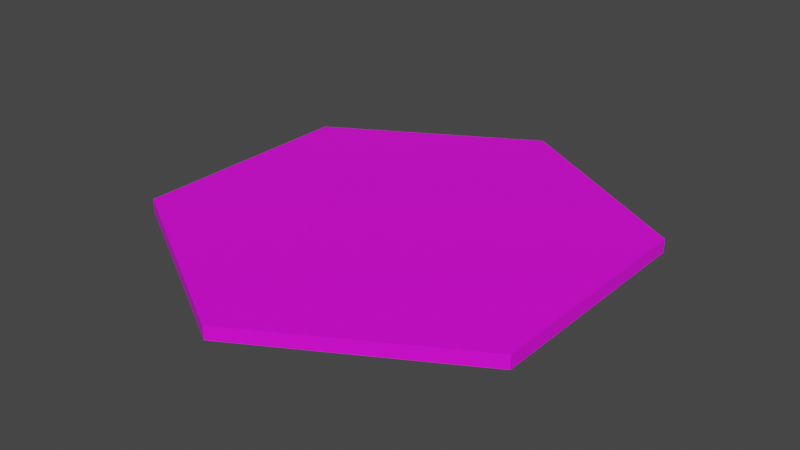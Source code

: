 # Source: baseheex.blend  (saved by Blender 2.91.10; exported with 4.5.12 LTS)
import bpy
from mathutils import Matrix  # noqa: F401  (used for matrix-valued properties, if any)

bpy.ops.wm.read_factory_settings(use_empty=True)
scene = bpy.context.scene
scene.name = 'Scene'

# ---- collections
col_collection = bpy.data.collections.new('Collection'); scene.collection.children.link(col_collection)

# ---- images (referenced by path relative to the original .blend; pixels are not part of the script)
import os
ASSET_DIR = os.environ.get("B2B_ASSET_DIR", "")  # directory of the original .blend (textures are referenced by path, not embedded)
HERE = os.path.dirname(os.path.abspath(__file__))  # packed textures are extracted next to this script under _unpacked/

def load_image(name, relpath, width, height, colorspace="sRGB"):
    """Load a texture the original file referenced (path relative to the .blend, or extracted next to this script)."""
    p = next((c for c in (os.path.join(HERE, relpath), os.path.join(ASSET_DIR, relpath)) if relpath and os.path.exists(c)), "")
    if p:
        img = bpy.data.images.load(p, check_existing=True)
        img.name = name
    else:  # same state as the original file: an image datablock whose file is absent (Cycles renders it pink)
        img = bpy.data.images.new(name, width, height)
        img.source = "FILE"
        img.filepath = "//" + (relpath or name)
    img.colorspace_settings.name = colorspace
    return img
img_untitled = load_image('Untitled', 'hexlol.png', 1024, 1024, 'sRGB')

# ---- materials (node trees are filled in below, after node groups)
mat_material_001 = bpy.data.materials.new('Material.001')
mat_material_001.use_transparent_shadow = False

# ---- material node trees
mat_material_001.use_nodes = True; mat_material_001.node_tree.nodes.clear()
_N = mat_material_001.node_tree.nodes; _L = mat_material_001.node_tree.links
n0 = _N.new('ShaderNodeBsdfPrincipled'); n0.name = 'Principled BSDF'; n0.location = (10, 300)
n0.distribution = 'GGX'
n0.subsurface_method = 'BURLEY'
n0.inputs[3].default_value = 1.45
n0.inputs[27].default_value = (0.0, 0.0, 0.0, 1.0)
n0.inputs[28].default_value = 1.0
n1 = _N.new('ShaderNodeOutputMaterial'); n1.name = 'Material Output'; n1.location = (300, 300)
n2 = _N.new('ShaderNodeTexImage'); n2.name = 'Image Texture'; n2.location = (-283, 215)
n2.image = img_untitled
_L.new(n0.outputs[0], n1.inputs[0])
_L.new(n2.outputs[0], n0.inputs[0])
n1.is_active_output = True

# ---- world
world_world = bpy.data.worlds.new('World'); scene.world = world_world
world_world.use_nodes = True; world_world.node_tree.nodes.clear()
_N = world_world.node_tree.nodes; _L = world_world.node_tree.links
n0 = _N.new('ShaderNodeOutputWorld'); n0.name = 'World Output'; n0.location = (300, 300)
n1 = _N.new('ShaderNodeBackground'); n1.name = 'Background'; n1.location = (10, 300)
n1.inputs[0].default_value = (0.05088, 0.05088, 0.05088, 1.0)
_L.new(n1.outputs[0], n0.inputs[0])
n0.is_active_output = True
world_world.color = (0.05088, 0.05088, 0.05088)
world_world.use_sun_shadow = False
world_world.sun_shadow_jitter_overblur = 0.0

# ---- meshes
me_circle = bpy.data.meshes.new('Circle')
me_circle.from_pydata([(0.0, 10.0, 0.0), (-8.66, 5.0, 0.0), (-8.66, -5.0, 0.0), (8.742e-07, -10.0, 0.0), (8.66, -5.0, 0.0), (8.66, 5.0, 0.0), (0.0, 10.0, -0.5715), (-8.66, 5.0, -0.5715), (-8.66, -5.0, -0.5715), (8.742e-07, -10.0, -0.5715), (8.66, -5.0, -0.5715), (8.66, 5.0, -0.5715), (0.0, 10.0, -0.5715), (-8.66, 5.0, -0.5715), (-8.66, -5.0, -0.5715), (8.742e-07, -10.0, -0.5715), (8.66, -5.0, -0.5715), (8.66, 5.0, -0.5715)], [], [(1, 2, 3, 4, 5, 0), (10, 11, 17, 16), (3, 9, 10, 4), (1, 7, 8, 2), (4, 10, 11, 5), (2, 8, 9, 3), (0, 6, 7, 1), (5, 11, 6, 0), (13, 12, 17, 16, 15, 14), (8, 9, 15, 14), (6, 7, 13, 12), (11, 6, 12, 17), (9, 10, 16, 15), (7, 8, 14, 13)])
_uv = me_circle.uv_layers.new(name='UVMap')
_uv.uv.foreach_set('vector', [0.06699, 0.75, 0.06699, 0.25, 0.5, 0.0, 0.933, 0.25, 0.933, 0.75, 0.5, 1.0, 0.933, 0.25, 0.933, 0.75, 0.933, 0.75, 0.933, 0.25, 0.5, 0.0, 0.5, 0.0, 0.933, 0.25, 0.933, 0.25, 0.06699, 0.75, 0.06699, 0.75, 0.06699, 0.25, 0.06699, 0.25, 0.933, 0.25, 0.933, 0.25, 0.933, 0.75, 0.933, 0.75, 0.06699, 0.25, 0.06699, 0.25, 0.5, 0.0, 0.5, 0.0, 0.5, 1.0, 0.5, 1.0, 0.06699, 0.75, 0.06699, 0.75, 0.933, 0.75, 0.933, 0.75, 0.5, 1.0, 0.5, 1.0, 0.06699, 0.75, 0.5, 1.0, 0.933, 0.75, 0.933, 0.25, 0.5, 0.0, 0.06699, 0.25, 0.06699, 0.25, 0.5, 0.0, 0.5, 0.0, 0.06699, 0.25, 0.5, 1.0, 0.06699, 0.75, 0.06699, 0.75, 0.5, 1.0, 0.933, 0.75, 0.5, 1.0, 0.5, 1.0, 0.933, 0.75, 0.5, 0.0, 0.933, 0.25, 0.933, 0.25, 0.5, 0.0, 0.06699, 0.75, 0.06699, 0.25, 0.06699, 0.25, 0.06699, 0.75])
me_circle.materials.append(mat_material_001)
me_circle.use_remesh_fix_poles = True
me_circle.use_remesh_preserve_attributes = False
me_circle.use_mirror_vertex_groups = False
me_circle.update()

# ---- objects
ob_circle = bpy.data.objects.new('Circle', me_circle)

# ---- transforms, parenting, visibility, modifiers, constraints
ob_circle.location = (0.0, 0.0, 0.0)
ob_circle.lineart.crease_threshold = 0.0

# ---- collection membership
col_collection.objects.link(ob_circle)

# ---- scene / render settings (as saved in the file)
scene.frame_start = 1; scene.frame_end = 250; scene.frame_set(1)
scene.render.engine = 'BLENDER_EEVEE_NEXT'
scene.cycles.use_denoising = False
scene.cycles.samples = 128
scene.cycles.sampling_pattern = 'TABULATED_SOBOL'
scene.cycles.use_adaptive_sampling = False
scene.cycles.use_light_tree = False
scene.view_settings.view_transform = 'Filmic'
bpy.context.view_layer.update()

# ---- added for rendering (the .blend has no active camera and no usable light): camera, sun
cam_auto = bpy.data.cameras.new('AutoCamera')
cam_auto.lens = 50.0
cam_auto.sensor_width = 36.0
cam_auto.clip_end = 1000.0
ob_auto_camera = bpy.data.objects.new('AutoCamera', cam_auto)
scene.collection.objects.link(ob_auto_camera)
ob_auto_camera.location = (24.4849, -29.3818, 19.3021)
ob_auto_camera.rotation_euler = (1.09748, -7.21219e-08, 0.694738)
scene.camera = ob_auto_camera
light_auto_sun = bpy.data.lights.new('AutoSun', 'SUN')
light_auto_sun.energy = 3.0
light_auto_sun.angle = 0.0523599
ob_auto_sun = bpy.data.objects.new('AutoSun', light_auto_sun)
scene.collection.objects.link(ob_auto_sun)
ob_auto_sun.rotation_euler = (0.872665, 0.174533, 0.523599)
bpy.context.view_layer.update()

